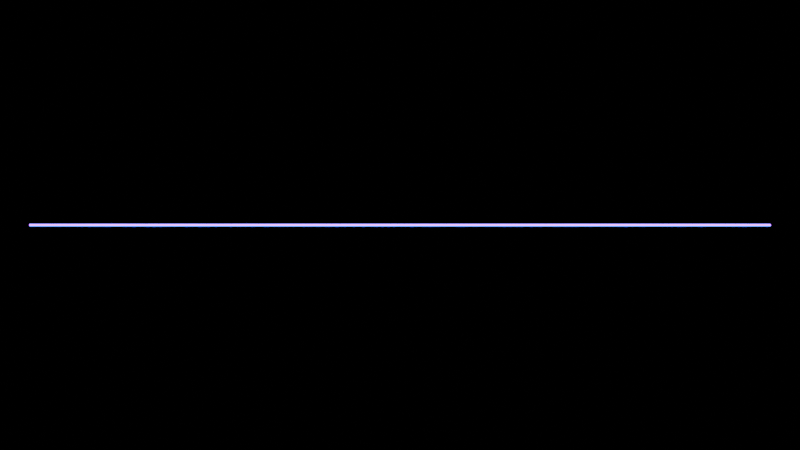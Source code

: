 # Source: startup.blend  (saved by Blender 3.3.6; exported with 4.5.12 LTS)
import bpy
from mathutils import Matrix  # noqa: F401  (used for matrix-valued properties, if any)

bpy.ops.wm.read_factory_settings(use_empty=True)
scene = bpy.context.scene
scene.name = 'main'

# ---- collections
col_collection = bpy.data.collections.new('Collection'); scene.collection.children.link(col_collection)

# ---- materials (node trees are filled in below, after node groups)
mat_waveform = bpy.data.materials.new('waveform')
mat_waveform.alpha_threshold = 0.0
mat_waveform.use_transparent_shadow = False
mat_waveform.roughness = 0.5
mat_waveform.line_color = (0.0, 0.0, 0.0, 1.0)

# ---- node groups
ng_geometry_nodes = bpy.data.node_groups.new('Geometry Nodes', 'GeometryNodeTree')
_s = ng_geometry_nodes.interface.new_socket(name='Geometry', in_out='OUTPUT', socket_type='NodeSocketGeometry')
_s = ng_geometry_nodes.interface.new_socket(name='Geometry', in_out='INPUT', socket_type='NodeSocketGeometry')
ng_geometry_nodes.is_modifier = True
_N = ng_geometry_nodes.nodes; _L = ng_geometry_nodes.links
n0 = _N.new('ShaderNodeCombineXYZ'); n0.name = 'Combine XYZ.001'; n0.location = (-79, 242)
n1 = _N.new('ShaderNodeValue'); n1.name = 'Value'; n1.location = (-530, 287)
n1.outputs[0].default_value = 6.0
n2 = _N.new('ShaderNodeMath'); n2.name = 'Math'; n2.location = (-275, 441)
n2.operation = 'MULTIPLY'
n2.inputs[1].default_value = -1.0
n3 = _N.new('ShaderNodeCombineXYZ'); n3.name = 'Combine XYZ'; n3.location = (-80, 396)
n4 = _N.new('GeometryNodeCurvePrimitiveLine'); n4.name = 'Curve Line'; n4.location = (119, 418)
n5 = _N.new('GeometryNodeResampleCurve'); n5.name = 'Resample Curve'; n5.location = (323, 419)
n5.keep_last_segment = False
n5.inputs[2].default_value = 2000
n6 = _N.new('ShaderNodeMapRange'); n6.name = 'Map Range'; n6.location = (385, 33)
n7 = _N.new('ShaderNodeMath'); n7.name = 'Math.003'; n7.location = (599, -157)
n7.width = 110
n7.operation = 'MULTIPLY'
n8 = _N.new('ShaderNodeCombineXYZ'); n8.name = 'Combine XYZ.002'; n8.location = (769, -158)
n9 = _N.new('GeometryNodeSetPosition'); n9.name = 'Set Position'; n9.location = (1002, 91)
n10 = _N.new('GeometryNodeCurveToMesh'); n10.name = 'Curve to Mesh'; n10.location = (1222, 89)
n11 = _N.new('GeometryNodeSetMaterial'); n11.name = 'Set Material'; n11.location = (1409, 102)
n11.inputs[2].default_value = mat_waveform
n12 = _N.new('NodeGroupOutput'); n12.name = 'Group Output'; n12.location = (1587, 95)
n13 = _N.new('ShaderNodeCombineXYZ'); n13.name = 'Combine XYZ.003'; n13.location = (434, -430)
n14 = _N.new('ShaderNodeValToRGB'); n14.name = 'ColorRamp'; n14.location = (91, -378)
n14.color_ramp.interpolation = 'EASE'
while len(n14.color_ramp.elements) > 1: n14.color_ramp.elements.remove(n14.color_ramp.elements[-1])
n14.color_ramp.elements[0].position = 0.0; n14.color_ramp.elements[0].color = (2.75, 2.75, 2.75, 1.0)
_e = n14.color_ramp.elements.new(0.2427); _e.color = (0.0, 0.0, 0.0, 1.0)
_e = n14.color_ramp.elements.new(0.3505); _e.color = (0.09491, 0.09491, 0.09491, 1.0)
_e = n14.color_ramp.elements.new(0.7618); _e.color = (1.0, 1.0, 1.0, 1.0)
_e = n14.color_ramp.elements.new(0.96); _e.color = (0.0, 0.0, 0.0, 1.0)
n15 = _N.new('GeometryNodeCurvePrimitiveCircle'); n15.name = 'Curve Circle'; n15.location = (1063, -179)
n15.inputs[4].default_value = 0.02
n16 = _N.new('ShaderNodeMath'); n16.name = 'Math.001'; n16.location = (153, -118)
n16.operation = 'MULTIPLY'
n16.inputs[1].default_value = -1.0
n17 = _N.new('ShaderNodeTexWave'); n17.name = 'Wave Texture.001'; n17.location = (-128, -397)
n17.inputs[1].default_value = -0.03
n17.inputs[3].default_value = 0.0
n17.inputs[4].default_value = 0.0
n17.inputs[5].default_value = 0.0
n18 = _N.new('ShaderNodeMath'); n18.name = 'Math.002'; n18.location = (-74, -162)
n18.operation = 'MULTIPLY'
n18.inputs[1].default_value = 2.5
n19 = _N.new('ShaderNodeTexWave'); n19.name = 'Wave Texture'; n19.location = (-306, -7)
n19.inputs[3].default_value = 0.0
n19.inputs[4].default_value = 0.0
n19.inputs[5].default_value = 0.0
n19.inputs[6].default_value = 0.5
n20 = _N.new('ShaderNodeValue'); n20.name = 'Value.001'; n20.location = (-690, -350)
n20.outputs[0].default_value = 3.091e-09
n21 = _N.new('GeometryNodeInputNamedAttribute'); n21.name = 'Named Attribute'; n21.location = (1197, 89)
n21.inputs[0].default_value = 'radius'
n22 = _N.new('GeometryNodeSwitch'); n22.name = 'Switch'; n22.location = (1197, 89)
n22.input_type = 'FLOAT'
n22.inputs[1].default_value = 1.0
_L.new(n3.outputs[0], n4.inputs[0])
_L.new(n0.outputs[0], n4.inputs[1])
_L.new(n1.outputs[0], n0.inputs[0])
_L.new(n1.outputs[0], n2.inputs[0])
_L.new(n2.outputs[0], n3.inputs[0])
_L.new(n11.outputs[0], n12.inputs[0])
_L.new(n9.outputs[0], n10.inputs[0])
_L.new(n10.outputs[0], n11.inputs[0])
_L.new(n15.outputs[0], n10.inputs[1])
_L.new(n5.outputs[0], n9.inputs[0])
_L.new(n8.outputs[0], n9.inputs[3])
_L.new(n4.outputs[0], n5.inputs[0])
_L.new(n16.outputs[0], n6.inputs[3])
_L.new(n18.outputs[0], n6.inputs[4])
_L.new(n19.outputs[0], n6.inputs[0])
_L.new(n18.outputs[0], n16.inputs[0])
_L.new(n17.outputs[0], n14.inputs[0])
_L.new(n14.outputs[0], n13.inputs[2])
_L.new(n13.outputs[0], n7.inputs[1])
_L.new(n6.outputs[0], n7.inputs[0])
_L.new(n7.outputs[0], n8.inputs[2])
_L.new(n20.outputs[0], n19.inputs[1])
_L.new(n20.outputs[0], n18.inputs[0])
_L.new(n21.outputs[1], n22.inputs[0])
_L.new(n21.outputs[0], n22.inputs[2])
_L.new(n22.outputs[0], n10.inputs[2])
n12.is_active_output = True

# ---- material node trees
mat_waveform.use_nodes = True; mat_waveform.node_tree.nodes.clear()
_N = mat_waveform.node_tree.nodes; _L = mat_waveform.node_tree.links
n0 = _N.new('ShaderNodeOutputMaterial'); n0.name = 'Material Output'; n0.location = (300, 300)
n1 = _N.new('ShaderNodeBsdfPrincipled'); n1.name = 'Principled BSDF'; n1.location = (10, 300)
n1.distribution = 'GGX'
n1.subsurface_method = 'RANDOM_WALK_SKIN'
n1.inputs[3].default_value = 1.45
n1.inputs[28].default_value = 10.0
n2 = _N.new('ShaderNodeValToRGB'); n2.name = 'ColorRamp'; n2.location = (-342, -141)
n2.color_ramp.interpolation = 'B_SPLINE'
while len(n2.color_ramp.elements) > 1: n2.color_ramp.elements.remove(n2.color_ramp.elements[-1])
n2.color_ramp.elements[0].position = 0.0; n2.color_ramp.elements[0].color = (0.0, 0.003392, 0.5476, 1.0)
_e = n2.color_ramp.elements.new(0.4564); _e.color = (0.02312, 0.2104, 0.7738, 1.0)
_e = n2.color_ramp.elements.new(1.0); _e.color = (0.4221, 0.004305, 1.0, 1.0)
n3 = _N.new('ShaderNodeTexWave'); n3.name = 'Wave Texture'; n3.location = (-591, -124)
n3.bands_direction = 'Z'
n3.inputs[1].default_value = 0.25
n3.inputs[3].default_value = 0.0
n3.inputs[4].default_value = 0.0
n3.inputs[5].default_value = 0.0
n3.inputs[6].default_value = 0.05
_L.new(n1.outputs[0], n0.inputs[0])
_L.new(n3.outputs[0], n2.inputs[0])
_L.new(n2.outputs[0], n1.inputs[27])
n0.is_active_output = True

# ---- world
world_world = bpy.data.worlds.new('World'); scene.world = world_world
world_world.use_nodes = True; world_world.node_tree.nodes.clear()
_N = world_world.node_tree.nodes; _L = world_world.node_tree.links
n0 = _N.new('ShaderNodeOutputWorld'); n0.name = 'World Output'; n0.location = (300, 300)
n1 = _N.new('ShaderNodeBackground'); n1.name = 'Background'; n1.location = (10, 300)
n1.inputs[0].default_value = (0.0, 0.0, 0.0, 1.0)
_L.new(n1.outputs[0], n0.inputs[0])
n0.is_active_output = True
world_world.color = (0.05088, 0.05088, 0.05088)
world_world.use_sun_shadow = False
world_world.sun_shadow_jitter_overblur = 0.0

# ---- cameras
cam_camera_001 = bpy.data.cameras.new('Camera.001')

# ---- meshes
me_cube = bpy.data.meshes.new('Cube')
me_cube.from_pydata([(1.0, 1.0, 1.0), (1.0, 1.0, -1.0), (1.0, -1.0, 1.0), (1.0, -1.0, -1.0), (-1.0, 1.0, 1.0), (-1.0, 1.0, -1.0), (-1.0, -1.0, 1.0), (-1.0, -1.0, -1.0)], [], [(0, 4, 6, 2), (3, 2, 6, 7), (7, 6, 4, 5), (5, 1, 3, 7), (1, 0, 2, 3), (5, 4, 0, 1)])
_uv = me_cube.uv_layers.new(name='UVMap')
_uv.uv.foreach_set('vector', [0.625, 0.5, 0.875, 0.5, 0.875, 0.75, 0.625, 0.75, 0.375, 0.75, 0.625, 0.75, 0.625, 1.0, 0.375, 1.0, 0.375, 0.0, 0.625, 0.0, 0.625, 0.25, 0.375, 0.25, 0.125, 0.5, 0.375, 0.5, 0.375, 0.75, 0.125, 0.75, 0.375, 0.5, 0.625, 0.5, 0.625, 0.75, 0.375, 0.75, 0.375, 0.25, 0.625, 0.25, 0.625, 0.5, 0.375, 0.5])
me_cube.materials.append(mat_waveform)
me_cube.use_mirror_vertex_groups = False
me_cube.update()

# ---- objects
ob_waveform = bpy.data.objects.new('Waveform', me_cube)
ob_camera = bpy.data.objects.new('Camera', cam_camera_001)

# ---- transforms, parenting, visibility, modifiers, constraints
ob_waveform.location = (0.0, 0.0, 0.0)
ob_waveform.lock_rotations_4d = False
ob_waveform.empty_display_type = 'ARROWS'
ob_waveform.lineart.crease_threshold = 0.0
_m = ob_waveform.modifiers.new('GeometryNodes', 'NODES')
_m.node_group = ng_geometry_nodes
ob_camera.location = (5.96e-08, -18.0, 0.0)
ob_camera.rotation_euler = (1.571, -0.0, 0.0)
ob_camera.scale = (1.0, 1.0, 1.0)

# ---- collection membership
col_collection.objects.link(ob_waveform)
col_collection.objects.link(ob_camera)

# ---- scene / render settings (as saved in the file)
scene.camera = ob_camera
scene.frame_start = 1; scene.frame_end = 4650; scene.frame_set(1)
scene.render.engine = 'BLENDER_EEVEE_NEXT'
scene.render.image_settings.file_format = 'FFMPEG'
scene.render.image_settings.color_mode = 'RGB'
scene.cycles.sampling_pattern = 'TABULATED_SOBOL'
scene.cycles.use_light_tree = False
scene.view_settings.look = 'High Contrast'
scene.view_settings.view_transform = 'Filmic'
bpy.context.view_layer.update()
